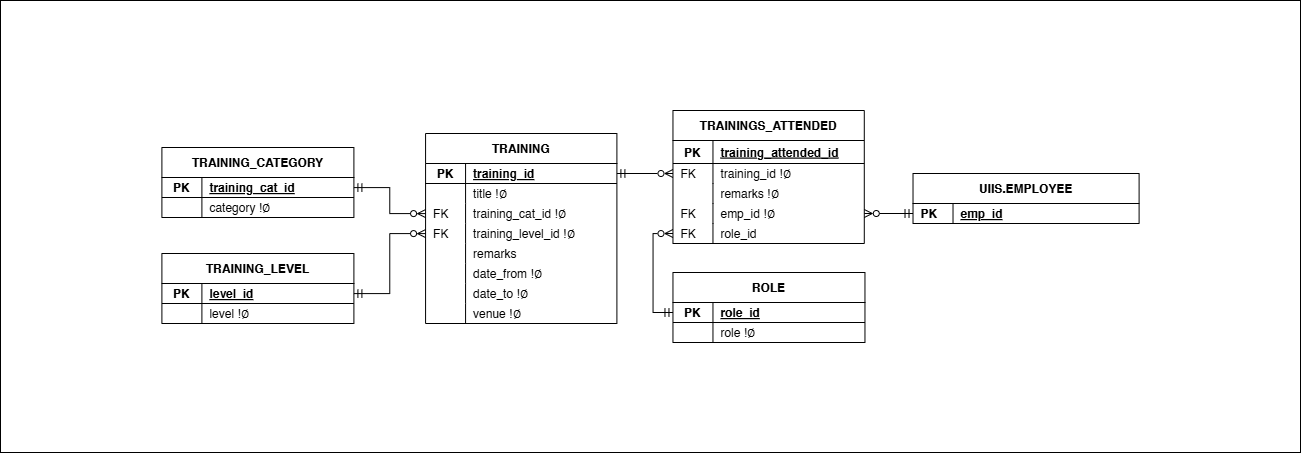

The diagram above was exported from draw.io. Its source (the exported page's mxGraphModel, read from the mxfile embedded in the PNG):
<mxGraphModel dx="6193" dy="620" grid="0" gridSize="10" guides="1" tooltips="1" connect="1" arrows="1" fold="1" page="0" pageScale="1" pageWidth="850" pageHeight="1100" math="0" shadow="0">
  <root>
    <mxCell id="0" />
    <mxCell id="1" parent="0" />
    <mxCell id="2" value="" style="group" connectable="0" vertex="1" parent="1">
      <mxGeometry x="-3417" y="3070" width="1300" height="452" as="geometry" />
    </mxCell>
    <mxCell id="3" value="" style="rounded=0;whiteSpace=wrap;html=1;" vertex="1" parent="2">
      <mxGeometry width="1300" height="452" as="geometry" />
    </mxCell>
    <mxCell id="4" style="edgeStyle=orthogonalEdgeStyle;rounded=0;orthogonalLoop=1;jettySize=auto;html=1;exitX=0.5;exitY=1;exitDx=0;exitDy=0;" edge="1" parent="2" source="3" target="3">
      <mxGeometry relative="1" as="geometry" />
    </mxCell>
    <mxCell id="5" value="TRAINING_LEVEL" style="shape=table;startSize=30;container=1;collapsible=1;childLayout=tableLayout;fixedRows=1;rowLines=0;fontStyle=1;align=center;resizeLast=1;rounded=0;movable=1;resizable=1;rotatable=1;deletable=1;editable=1;connectable=1;labelBackgroundColor=none;" vertex="1" parent="2">
      <mxGeometry x="161.4000000000001" y="253" width="192" height="70" as="geometry" />
    </mxCell>
    <mxCell id="6" style="shape=tableRow;horizontal=0;startSize=0;swimlaneHead=0;swimlaneBody=0;fillColor=none;collapsible=0;dropTarget=0;points=[[0,0.5],[1,0.5]];portConstraint=eastwest;top=0;left=0;right=0;bottom=1;labelBackgroundColor=none;" vertex="1" parent="5">
      <mxGeometry y="30" width="192" height="20" as="geometry" />
    </mxCell>
    <mxCell id="7" value="PK" style="shape=partialRectangle;connectable=0;fillColor=none;top=0;left=0;bottom=0;right=0;fontStyle=1;overflow=hidden;labelBackgroundColor=none;" vertex="1" parent="6">
      <mxGeometry width="40" height="20" as="geometry">
        <mxRectangle width="40" height="20" as="alternateBounds" />
      </mxGeometry>
    </mxCell>
    <mxCell id="8" value="level_id" style="shape=partialRectangle;connectable=0;fillColor=none;top=0;left=0;bottom=0;right=0;align=left;spacingLeft=6;fontStyle=5;overflow=hidden;labelBackgroundColor=none;" vertex="1" parent="6">
      <mxGeometry x="40" width="152" height="20" as="geometry">
        <mxRectangle width="152" height="20" as="alternateBounds" />
      </mxGeometry>
    </mxCell>
    <mxCell id="9" value="" style="shape=tableRow;horizontal=0;startSize=0;swimlaneHead=0;swimlaneBody=0;fillColor=none;collapsible=0;dropTarget=0;points=[[0,0.5],[1,0.5]];portConstraint=eastwest;top=0;left=0;right=0;bottom=0;rounded=0;align=right;labelBackgroundColor=none;" vertex="1" parent="5">
      <mxGeometry y="50" width="192" height="20" as="geometry" />
    </mxCell>
    <mxCell id="10" value="" style="shape=partialRectangle;connectable=0;fillColor=none;top=0;left=0;bottom=0;right=0;align=left;spacingLeft=6;overflow=hidden;rounded=0;labelBackgroundColor=none;" vertex="1" parent="9">
      <mxGeometry width="40" height="20" as="geometry">
        <mxRectangle width="40" height="20" as="alternateBounds" />
      </mxGeometry>
    </mxCell>
    <mxCell id="11" value="level !∅" style="shape=partialRectangle;connectable=0;fillColor=none;top=0;left=0;bottom=0;right=0;align=left;spacingLeft=6;overflow=hidden;rounded=0;labelBackgroundColor=none;" vertex="1" parent="9">
      <mxGeometry x="40" width="152" height="20" as="geometry">
        <mxRectangle width="152" height="20" as="alternateBounds" />
      </mxGeometry>
    </mxCell>
    <mxCell id="12" value="TRAININGS_ATTENDED" style="shape=table;startSize=30;container=1;collapsible=1;childLayout=tableLayout;fixedRows=1;rowLines=0;fontStyle=1;align=center;resizeLast=1;rounded=0;movable=1;resizable=1;rotatable=1;deletable=1;editable=1;connectable=1;labelBackgroundColor=none;" vertex="1" parent="2">
      <mxGeometry x="672.46" y="110" width="191.33333333333326" height="133" as="geometry" />
    </mxCell>
    <mxCell id="13" style="shape=tableRow;horizontal=0;startSize=0;swimlaneHead=0;swimlaneBody=0;fillColor=none;collapsible=0;dropTarget=0;points=[[0,0.5],[1,0.5]];portConstraint=eastwest;top=0;left=0;right=0;bottom=1;labelBackgroundColor=none;" vertex="1" parent="12">
      <mxGeometry y="30" width="191.33333333333326" height="23" as="geometry" />
    </mxCell>
    <mxCell id="14" value="PK" style="shape=partialRectangle;connectable=0;fillColor=none;top=0;left=0;bottom=0;right=0;fontStyle=1;overflow=hidden;labelBackgroundColor=none;" vertex="1" parent="13">
      <mxGeometry width="40" height="23" as="geometry">
        <mxRectangle width="40" height="23" as="alternateBounds" />
      </mxGeometry>
    </mxCell>
    <mxCell id="15" value="training_attended_id" style="shape=partialRectangle;connectable=0;fillColor=none;top=0;left=0;bottom=0;right=0;align=left;spacingLeft=6;fontStyle=5;overflow=hidden;labelBackgroundColor=none;" vertex="1" parent="13">
      <mxGeometry x="40" width="151.33333333333326" height="23" as="geometry">
        <mxRectangle width="151.33333333333326" height="23" as="alternateBounds" />
      </mxGeometry>
    </mxCell>
    <mxCell id="16" value="" style="shape=tableRow;horizontal=0;startSize=0;swimlaneHead=0;swimlaneBody=0;fillColor=none;collapsible=0;dropTarget=0;points=[[0,0.5],[1,0.5]];portConstraint=eastwest;top=0;left=0;right=0;bottom=0;rounded=0;align=right;labelBackgroundColor=none;" vertex="1" parent="12">
      <mxGeometry y="53" width="191.33333333333326" height="20" as="geometry" />
    </mxCell>
    <mxCell id="17" value="FK" style="shape=partialRectangle;connectable=0;fillColor=none;top=0;left=0;bottom=0;right=0;align=left;spacingLeft=6;overflow=hidden;rounded=0;labelBackgroundColor=none;" vertex="1" parent="16">
      <mxGeometry width="40" height="20" as="geometry">
        <mxRectangle width="40" height="20" as="alternateBounds" />
      </mxGeometry>
    </mxCell>
    <mxCell id="18" value="training_id !∅" style="shape=partialRectangle;connectable=0;fillColor=none;top=0;left=0;bottom=0;right=0;align=left;spacingLeft=6;overflow=hidden;rounded=0;labelBackgroundColor=none;" vertex="1" parent="16">
      <mxGeometry x="40" width="151.33333333333326" height="20" as="geometry">
        <mxRectangle width="151.33333333333326" height="20" as="alternateBounds" />
      </mxGeometry>
    </mxCell>
    <mxCell id="19" value="" style="shape=tableRow;horizontal=0;startSize=0;swimlaneHead=0;swimlaneBody=0;fillColor=none;collapsible=0;dropTarget=0;points=[[0,0.5],[1,0.5]];portConstraint=eastwest;top=0;left=0;right=0;bottom=0;rounded=0;align=right;labelBackgroundColor=none;" vertex="1" parent="12">
      <mxGeometry y="73" width="191.33333333333326" height="20" as="geometry" />
    </mxCell>
    <mxCell id="20" value="" style="shape=partialRectangle;connectable=0;fillColor=none;top=0;left=0;bottom=0;right=0;align=left;spacingLeft=6;overflow=hidden;rounded=0;labelBackgroundColor=none;" vertex="1" parent="19">
      <mxGeometry width="40" height="20" as="geometry">
        <mxRectangle width="40" height="20" as="alternateBounds" />
      </mxGeometry>
    </mxCell>
    <mxCell id="21" value="remarks !∅" style="shape=partialRectangle;connectable=0;fillColor=none;top=0;left=0;bottom=0;right=0;align=left;spacingLeft=6;overflow=hidden;rounded=0;labelBackgroundColor=none;" vertex="1" parent="19">
      <mxGeometry x="40" width="151.33333333333326" height="20" as="geometry">
        <mxRectangle width="151.33333333333326" height="20" as="alternateBounds" />
      </mxGeometry>
    </mxCell>
    <mxCell id="22" value="" style="shape=tableRow;horizontal=0;startSize=0;swimlaneHead=0;swimlaneBody=0;fillColor=none;collapsible=0;dropTarget=0;points=[[0,0.5],[1,0.5]];portConstraint=eastwest;top=0;left=0;right=0;bottom=0;rounded=0;align=right;labelBackgroundColor=none;" vertex="1" parent="12">
      <mxGeometry y="93" width="191.33333333333326" height="20" as="geometry" />
    </mxCell>
    <mxCell id="23" value="FK" style="shape=partialRectangle;connectable=0;fillColor=none;top=0;left=0;bottom=0;right=0;align=left;spacingLeft=6;overflow=hidden;rounded=0;labelBackgroundColor=none;" vertex="1" parent="22">
      <mxGeometry width="40" height="20" as="geometry">
        <mxRectangle width="40" height="20" as="alternateBounds" />
      </mxGeometry>
    </mxCell>
    <mxCell id="24" value="emp_id !∅" style="shape=partialRectangle;connectable=0;fillColor=none;top=0;left=0;bottom=0;right=0;align=left;spacingLeft=6;overflow=hidden;rounded=0;labelBackgroundColor=none;" vertex="1" parent="22">
      <mxGeometry x="40" width="151.33333333333326" height="20" as="geometry">
        <mxRectangle width="151.33333333333326" height="20" as="alternateBounds" />
      </mxGeometry>
    </mxCell>
    <mxCell id="25" value="" style="shape=tableRow;horizontal=0;startSize=0;swimlaneHead=0;swimlaneBody=0;fillColor=none;collapsible=0;dropTarget=0;points=[[0,0.5],[1,0.5]];portConstraint=eastwest;top=0;left=0;right=0;bottom=0;rounded=0;align=right;labelBackgroundColor=none;" vertex="1" parent="12">
      <mxGeometry y="113" width="191.33333333333326" height="20" as="geometry" />
    </mxCell>
    <mxCell id="26" value="FK" style="shape=partialRectangle;connectable=0;fillColor=none;top=0;left=0;bottom=0;right=0;align=left;spacingLeft=6;overflow=hidden;rounded=0;labelBackgroundColor=none;" vertex="1" parent="25">
      <mxGeometry width="40" height="20" as="geometry">
        <mxRectangle width="40" height="20" as="alternateBounds" />
      </mxGeometry>
    </mxCell>
    <mxCell id="27" value="role_id" style="shape=partialRectangle;connectable=0;fillColor=none;top=0;left=0;bottom=0;right=0;align=left;spacingLeft=6;overflow=hidden;rounded=0;labelBackgroundColor=none;" vertex="1" parent="25">
      <mxGeometry x="40" width="151.33333333333326" height="20" as="geometry">
        <mxRectangle width="151.33333333333326" height="20" as="alternateBounds" />
      </mxGeometry>
    </mxCell>
    <mxCell id="28" value="ROLE" style="shape=table;startSize=30;container=1;collapsible=1;childLayout=tableLayout;fixedRows=1;rowLines=0;fontStyle=1;align=center;resizeLast=1;rounded=0;movable=1;resizable=1;rotatable=1;deletable=1;editable=1;connectable=1;labelBackgroundColor=none;" vertex="1" parent="2">
      <mxGeometry x="672.46" y="272" width="192" height="70" as="geometry" />
    </mxCell>
    <mxCell id="29" style="shape=tableRow;horizontal=0;startSize=0;swimlaneHead=0;swimlaneBody=0;fillColor=none;collapsible=0;dropTarget=0;points=[[0,0.5],[1,0.5]];portConstraint=eastwest;top=0;left=0;right=0;bottom=1;labelBackgroundColor=none;" vertex="1" parent="28">
      <mxGeometry y="30" width="192" height="20" as="geometry" />
    </mxCell>
    <mxCell id="30" value="PK" style="shape=partialRectangle;connectable=0;fillColor=none;top=0;left=0;bottom=0;right=0;fontStyle=1;overflow=hidden;labelBackgroundColor=none;" vertex="1" parent="29">
      <mxGeometry width="40" height="20" as="geometry">
        <mxRectangle width="40" height="20" as="alternateBounds" />
      </mxGeometry>
    </mxCell>
    <mxCell id="31" value="role_id" style="shape=partialRectangle;connectable=0;fillColor=none;top=0;left=0;bottom=0;right=0;align=left;spacingLeft=6;fontStyle=5;overflow=hidden;labelBackgroundColor=none;" vertex="1" parent="29">
      <mxGeometry x="40" width="152" height="20" as="geometry">
        <mxRectangle width="152" height="20" as="alternateBounds" />
      </mxGeometry>
    </mxCell>
    <mxCell id="32" value="" style="shape=tableRow;horizontal=0;startSize=0;swimlaneHead=0;swimlaneBody=0;fillColor=none;collapsible=0;dropTarget=0;points=[[0,0.5],[1,0.5]];portConstraint=eastwest;top=0;left=0;right=0;bottom=0;rounded=0;align=right;labelBackgroundColor=none;" vertex="1" parent="28">
      <mxGeometry y="50" width="192" height="20" as="geometry" />
    </mxCell>
    <mxCell id="33" value="" style="shape=partialRectangle;connectable=0;fillColor=none;top=0;left=0;bottom=0;right=0;align=left;spacingLeft=6;overflow=hidden;rounded=0;labelBackgroundColor=none;" vertex="1" parent="32">
      <mxGeometry width="40" height="20" as="geometry">
        <mxRectangle width="40" height="20" as="alternateBounds" />
      </mxGeometry>
    </mxCell>
    <mxCell id="34" value="role !∅" style="shape=partialRectangle;connectable=0;fillColor=none;top=0;left=0;bottom=0;right=0;align=left;spacingLeft=6;overflow=hidden;rounded=0;labelBackgroundColor=none;" vertex="1" parent="32">
      <mxGeometry x="40" width="152" height="20" as="geometry">
        <mxRectangle width="152" height="20" as="alternateBounds" />
      </mxGeometry>
    </mxCell>
    <mxCell id="35" style="edgeStyle=orthogonalEdgeStyle;rounded=0;orthogonalLoop=1;jettySize=auto;html=1;exitX=0;exitY=0.5;exitDx=0;exitDy=0;endArrow=ERmandOne;endFill=0;startArrow=ERzeroToMany;startFill=0;" edge="1" parent="2" source="25" target="29">
      <mxGeometry relative="1" as="geometry" />
    </mxCell>
    <mxCell id="36" value="TRAINING_CATEGORY" style="shape=table;startSize=30;container=1;collapsible=1;childLayout=tableLayout;fixedRows=1;rowLines=0;fontStyle=1;align=center;resizeLast=1;rounded=0;movable=1;resizable=1;rotatable=1;deletable=1;editable=1;connectable=1;labelBackgroundColor=none;" vertex="1" parent="2">
      <mxGeometry x="161.4000000000001" y="147" width="192" height="70" as="geometry" />
    </mxCell>
    <mxCell id="37" style="shape=tableRow;horizontal=0;startSize=0;swimlaneHead=0;swimlaneBody=0;fillColor=none;collapsible=0;dropTarget=0;points=[[0,0.5],[1,0.5]];portConstraint=eastwest;top=0;left=0;right=0;bottom=1;labelBackgroundColor=none;" vertex="1" parent="36">
      <mxGeometry y="30" width="192" height="20" as="geometry" />
    </mxCell>
    <mxCell id="38" value="PK" style="shape=partialRectangle;connectable=0;fillColor=none;top=0;left=0;bottom=0;right=0;fontStyle=1;overflow=hidden;labelBackgroundColor=none;" vertex="1" parent="37">
      <mxGeometry width="40" height="20" as="geometry">
        <mxRectangle width="40" height="20" as="alternateBounds" />
      </mxGeometry>
    </mxCell>
    <mxCell id="39" value="training_cat_id" style="shape=partialRectangle;connectable=0;fillColor=none;top=0;left=0;bottom=0;right=0;align=left;spacingLeft=6;fontStyle=5;overflow=hidden;labelBackgroundColor=none;" vertex="1" parent="37">
      <mxGeometry x="40" width="152" height="20" as="geometry">
        <mxRectangle width="152" height="20" as="alternateBounds" />
      </mxGeometry>
    </mxCell>
    <mxCell id="40" value="" style="shape=tableRow;horizontal=0;startSize=0;swimlaneHead=0;swimlaneBody=0;fillColor=none;collapsible=0;dropTarget=0;points=[[0,0.5],[1,0.5]];portConstraint=eastwest;top=0;left=0;right=0;bottom=0;rounded=0;align=right;labelBackgroundColor=none;" vertex="1" parent="36">
      <mxGeometry y="50" width="192" height="20" as="geometry" />
    </mxCell>
    <mxCell id="41" value="" style="shape=partialRectangle;connectable=0;fillColor=none;top=0;left=0;bottom=0;right=0;align=left;spacingLeft=6;overflow=hidden;rounded=0;labelBackgroundColor=none;" vertex="1" parent="40">
      <mxGeometry width="40" height="20" as="geometry">
        <mxRectangle width="40" height="20" as="alternateBounds" />
      </mxGeometry>
    </mxCell>
    <mxCell id="42" value="category !∅" style="shape=partialRectangle;connectable=0;fillColor=none;top=0;left=0;bottom=0;right=0;align=left;spacingLeft=6;overflow=hidden;rounded=0;labelBackgroundColor=none;" vertex="1" parent="40">
      <mxGeometry x="40" width="152" height="20" as="geometry">
        <mxRectangle width="152" height="20" as="alternateBounds" />
      </mxGeometry>
    </mxCell>
    <mxCell id="43" value="TRAINING" style="shape=table;startSize=30;container=1;collapsible=1;childLayout=tableLayout;fixedRows=1;rowLines=0;fontStyle=1;align=center;resizeLast=1;rounded=0;movable=1;resizable=1;rotatable=1;deletable=1;editable=1;connectable=1;labelBackgroundColor=none;" vertex="1" parent="2">
      <mxGeometry x="425.07000000000016" y="133" width="191.33333333333326" height="190" as="geometry" />
    </mxCell>
    <mxCell id="44" style="shape=tableRow;horizontal=0;startSize=0;swimlaneHead=0;swimlaneBody=0;fillColor=none;collapsible=0;dropTarget=0;points=[[0,0.5],[1,0.5]];portConstraint=eastwest;top=0;left=0;right=0;bottom=1;labelBackgroundColor=none;" vertex="1" parent="43">
      <mxGeometry y="30" width="191.33333333333326" height="20" as="geometry" />
    </mxCell>
    <mxCell id="45" value="PK" style="shape=partialRectangle;connectable=0;fillColor=none;top=0;left=0;bottom=0;right=0;fontStyle=1;overflow=hidden;labelBackgroundColor=none;" vertex="1" parent="44">
      <mxGeometry width="40" height="20" as="geometry">
        <mxRectangle width="40" height="20" as="alternateBounds" />
      </mxGeometry>
    </mxCell>
    <mxCell id="46" value="training_id" style="shape=partialRectangle;connectable=0;fillColor=none;top=0;left=0;bottom=0;right=0;align=left;spacingLeft=6;fontStyle=5;overflow=hidden;labelBackgroundColor=none;" vertex="1" parent="44">
      <mxGeometry x="40" width="151.33333333333326" height="20" as="geometry">
        <mxRectangle width="151.33333333333326" height="20" as="alternateBounds" />
      </mxGeometry>
    </mxCell>
    <mxCell id="47" value="" style="shape=tableRow;horizontal=0;startSize=0;swimlaneHead=0;swimlaneBody=0;fillColor=none;collapsible=0;dropTarget=0;points=[[0,0.5],[1,0.5]];portConstraint=eastwest;top=0;left=0;right=0;bottom=0;rounded=0;align=right;labelBackgroundColor=none;" vertex="1" parent="43">
      <mxGeometry y="50" width="191.33333333333326" height="20" as="geometry" />
    </mxCell>
    <mxCell id="48" value="" style="shape=partialRectangle;connectable=0;fillColor=none;top=0;left=0;bottom=0;right=0;align=left;spacingLeft=6;overflow=hidden;rounded=0;labelBackgroundColor=none;" vertex="1" parent="47">
      <mxGeometry width="40" height="20" as="geometry">
        <mxRectangle width="40" height="20" as="alternateBounds" />
      </mxGeometry>
    </mxCell>
    <mxCell id="49" value="title !∅" style="shape=partialRectangle;connectable=0;fillColor=none;top=0;left=0;bottom=0;right=0;align=left;spacingLeft=6;overflow=hidden;rounded=0;labelBackgroundColor=none;" vertex="1" parent="47">
      <mxGeometry x="40" width="151.33333333333326" height="20" as="geometry">
        <mxRectangle width="151.33333333333326" height="20" as="alternateBounds" />
      </mxGeometry>
    </mxCell>
    <mxCell id="50" value="" style="shape=tableRow;horizontal=0;startSize=0;swimlaneHead=0;swimlaneBody=0;fillColor=none;collapsible=0;dropTarget=0;points=[[0,0.5],[1,0.5]];portConstraint=eastwest;top=0;left=0;right=0;bottom=0;rounded=0;align=right;labelBackgroundColor=none;" vertex="1" parent="43">
      <mxGeometry y="70" width="191.33333333333326" height="20" as="geometry" />
    </mxCell>
    <mxCell id="51" value="FK" style="shape=partialRectangle;connectable=0;fillColor=none;top=0;left=0;bottom=0;right=0;align=left;spacingLeft=6;overflow=hidden;rounded=0;labelBackgroundColor=none;" vertex="1" parent="50">
      <mxGeometry width="40" height="20" as="geometry">
        <mxRectangle width="40" height="20" as="alternateBounds" />
      </mxGeometry>
    </mxCell>
    <mxCell id="52" value="training_cat_id !∅" style="shape=partialRectangle;connectable=0;fillColor=none;top=0;left=0;bottom=0;right=0;align=left;spacingLeft=6;overflow=hidden;rounded=0;labelBackgroundColor=none;" vertex="1" parent="50">
      <mxGeometry x="40" width="151.33333333333326" height="20" as="geometry">
        <mxRectangle width="151.33333333333326" height="20" as="alternateBounds" />
      </mxGeometry>
    </mxCell>
    <mxCell id="53" value="" style="shape=tableRow;horizontal=0;startSize=0;swimlaneHead=0;swimlaneBody=0;fillColor=none;collapsible=0;dropTarget=0;points=[[0,0.5],[1,0.5]];portConstraint=eastwest;top=0;left=0;right=0;bottom=0;rounded=0;align=right;labelBackgroundColor=none;" vertex="1" parent="43">
      <mxGeometry y="90" width="191.33333333333326" height="20" as="geometry" />
    </mxCell>
    <mxCell id="54" value="FK" style="shape=partialRectangle;connectable=0;fillColor=none;top=0;left=0;bottom=0;right=0;align=left;spacingLeft=6;overflow=hidden;rounded=0;labelBackgroundColor=none;" vertex="1" parent="53">
      <mxGeometry width="40" height="20" as="geometry">
        <mxRectangle width="40" height="20" as="alternateBounds" />
      </mxGeometry>
    </mxCell>
    <mxCell id="55" value="training_level_id !∅" style="shape=partialRectangle;connectable=0;fillColor=none;top=0;left=0;bottom=0;right=0;align=left;spacingLeft=6;overflow=hidden;rounded=0;labelBackgroundColor=none;" vertex="1" parent="53">
      <mxGeometry x="40" width="151.33333333333326" height="20" as="geometry">
        <mxRectangle width="151.33333333333326" height="20" as="alternateBounds" />
      </mxGeometry>
    </mxCell>
    <mxCell id="56" value="" style="shape=tableRow;horizontal=0;startSize=0;swimlaneHead=0;swimlaneBody=0;fillColor=none;collapsible=0;dropTarget=0;points=[[0,0.5],[1,0.5]];portConstraint=eastwest;top=0;left=0;right=0;bottom=0;rounded=0;align=right;labelBackgroundColor=none;" vertex="1" parent="43">
      <mxGeometry y="110" width="191.33333333333326" height="20" as="geometry" />
    </mxCell>
    <mxCell id="57" value="" style="shape=partialRectangle;connectable=0;fillColor=none;top=0;left=0;bottom=0;right=0;align=left;spacingLeft=6;overflow=hidden;rounded=0;labelBackgroundColor=none;" vertex="1" parent="56">
      <mxGeometry width="40" height="20" as="geometry">
        <mxRectangle width="40" height="20" as="alternateBounds" />
      </mxGeometry>
    </mxCell>
    <mxCell id="58" value="remarks" style="shape=partialRectangle;connectable=0;fillColor=none;top=0;left=0;bottom=0;right=0;align=left;spacingLeft=6;overflow=hidden;rounded=0;labelBackgroundColor=none;" vertex="1" parent="56">
      <mxGeometry x="40" width="151.33333333333326" height="20" as="geometry">
        <mxRectangle width="151.33333333333326" height="20" as="alternateBounds" />
      </mxGeometry>
    </mxCell>
    <mxCell id="59" value="" style="shape=tableRow;horizontal=0;startSize=0;swimlaneHead=0;swimlaneBody=0;fillColor=none;collapsible=0;dropTarget=0;points=[[0,0.5],[1,0.5]];portConstraint=eastwest;top=0;left=0;right=0;bottom=0;rounded=0;align=right;labelBackgroundColor=none;" vertex="1" parent="43">
      <mxGeometry y="130" width="191.33333333333326" height="20" as="geometry" />
    </mxCell>
    <mxCell id="60" value="" style="shape=partialRectangle;connectable=0;fillColor=none;top=0;left=0;bottom=0;right=0;align=left;spacingLeft=6;overflow=hidden;rounded=0;labelBackgroundColor=none;" vertex="1" parent="59">
      <mxGeometry width="40" height="20" as="geometry">
        <mxRectangle width="40" height="20" as="alternateBounds" />
      </mxGeometry>
    </mxCell>
    <mxCell id="61" value="date_from !∅" style="shape=partialRectangle;connectable=0;fillColor=none;top=0;left=0;bottom=0;right=0;align=left;spacingLeft=6;overflow=hidden;rounded=0;labelBackgroundColor=none;" vertex="1" parent="59">
      <mxGeometry x="40" width="151.33333333333326" height="20" as="geometry">
        <mxRectangle width="151.33333333333326" height="20" as="alternateBounds" />
      </mxGeometry>
    </mxCell>
    <mxCell id="62" value="" style="shape=tableRow;horizontal=0;startSize=0;swimlaneHead=0;swimlaneBody=0;fillColor=none;collapsible=0;dropTarget=0;points=[[0,0.5],[1,0.5]];portConstraint=eastwest;top=0;left=0;right=0;bottom=0;rounded=0;align=right;labelBackgroundColor=none;" vertex="1" parent="43">
      <mxGeometry y="150" width="191.33333333333326" height="20" as="geometry" />
    </mxCell>
    <mxCell id="63" value="" style="shape=partialRectangle;connectable=0;fillColor=none;top=0;left=0;bottom=0;right=0;align=left;spacingLeft=6;overflow=hidden;rounded=0;labelBackgroundColor=none;" vertex="1" parent="62">
      <mxGeometry width="40" height="20" as="geometry">
        <mxRectangle width="40" height="20" as="alternateBounds" />
      </mxGeometry>
    </mxCell>
    <mxCell id="64" value="date_to !∅" style="shape=partialRectangle;connectable=0;fillColor=none;top=0;left=0;bottom=0;right=0;align=left;spacingLeft=6;overflow=hidden;rounded=0;labelBackgroundColor=none;" vertex="1" parent="62">
      <mxGeometry x="40" width="151.33333333333326" height="20" as="geometry">
        <mxRectangle width="151.33333333333326" height="20" as="alternateBounds" />
      </mxGeometry>
    </mxCell>
    <mxCell id="65" value="" style="shape=tableRow;horizontal=0;startSize=0;swimlaneHead=0;swimlaneBody=0;fillColor=none;collapsible=0;dropTarget=0;points=[[0,0.5],[1,0.5]];portConstraint=eastwest;top=0;left=0;right=0;bottom=0;rounded=0;align=right;labelBackgroundColor=none;" vertex="1" parent="43">
      <mxGeometry y="170" width="191.33333333333326" height="20" as="geometry" />
    </mxCell>
    <mxCell id="66" value="" style="shape=partialRectangle;connectable=0;fillColor=none;top=0;left=0;bottom=0;right=0;align=left;spacingLeft=6;overflow=hidden;rounded=0;labelBackgroundColor=none;" vertex="1" parent="65">
      <mxGeometry width="40" height="20" as="geometry">
        <mxRectangle width="40" height="20" as="alternateBounds" />
      </mxGeometry>
    </mxCell>
    <mxCell id="67" value="venue !∅" style="shape=partialRectangle;connectable=0;fillColor=none;top=0;left=0;bottom=0;right=0;align=left;spacingLeft=6;overflow=hidden;rounded=0;labelBackgroundColor=none;" vertex="1" parent="65">
      <mxGeometry x="40" width="151.33333333333326" height="20" as="geometry">
        <mxRectangle width="151.33333333333326" height="20" as="alternateBounds" />
      </mxGeometry>
    </mxCell>
    <mxCell id="68" style="edgeStyle=orthogonalEdgeStyle;rounded=0;orthogonalLoop=1;jettySize=auto;html=1;endArrow=ERmandOne;endFill=0;startArrow=ERzeroToMany;startFill=0;jumpStyle=arc;" edge="1" parent="2" source="53" target="6">
      <mxGeometry relative="1" as="geometry">
        <mxPoint x="434.4000000000001" y="-41" as="sourcePoint" />
        <mxPoint x="434.4000000000001" y="56" as="targetPoint" />
      </mxGeometry>
    </mxCell>
    <mxCell id="69" style="edgeStyle=orthogonalEdgeStyle;rounded=0;orthogonalLoop=1;jettySize=auto;html=1;endArrow=ERmandOne;endFill=0;startArrow=ERzeroToMany;startFill=0;jumpStyle=arc;" edge="1" parent="2" source="50" target="37">
      <mxGeometry relative="1" as="geometry">
        <mxPoint x="435.4000000000001" y="243" as="sourcePoint" />
        <mxPoint x="372.4000000000001" y="-73" as="targetPoint" />
      </mxGeometry>
    </mxCell>
    <mxCell id="70" style="edgeStyle=orthogonalEdgeStyle;rounded=0;orthogonalLoop=1;jettySize=auto;html=1;endArrow=ERmandOne;endFill=0;startArrow=ERzeroToMany;startFill=0;jumpStyle=arc;entryX=1;entryY=0.5;entryDx=0;entryDy=0;" edge="1" parent="2" source="16" target="44">
      <mxGeometry relative="1" as="geometry">
        <mxPoint x="435.4000000000001" y="221" as="sourcePoint" />
        <mxPoint x="372.4000000000001" y="-95" as="targetPoint" />
      </mxGeometry>
    </mxCell>
    <mxCell id="71" value="UIIS.EMPLOYEE" style="shape=table;startSize=30;container=1;collapsible=1;childLayout=tableLayout;fixedRows=1;rowLines=0;fontStyle=1;align=center;resizeLast=1;rounded=0;movable=1;resizable=1;rotatable=1;deletable=1;editable=1;connectable=1;labelBackgroundColor=none;" vertex="1" parent="2">
      <mxGeometry x="912.52" y="173" width="226.08" height="50" as="geometry" />
    </mxCell>
    <mxCell id="72" value="" style="shape=tableRow;horizontal=0;startSize=0;swimlaneHead=0;swimlaneBody=0;fillColor=none;collapsible=0;dropTarget=0;points=[[0,0.5],[1,0.5]];portConstraint=eastwest;top=0;left=0;right=0;bottom=0;rounded=0;labelBackgroundColor=none;" vertex="1" parent="71">
      <mxGeometry y="30" width="226.08" height="20" as="geometry" />
    </mxCell>
    <mxCell id="73" value="PK" style="shape=partialRectangle;connectable=0;fillColor=none;top=0;left=0;bottom=0;right=0;align=left;spacingLeft=6;overflow=hidden;rounded=0;labelBackgroundColor=none;fontStyle=1" vertex="1" parent="72">
      <mxGeometry width="40" height="20" as="geometry">
        <mxRectangle width="40" height="20" as="alternateBounds" />
      </mxGeometry>
    </mxCell>
    <mxCell id="74" value="emp_id" style="shape=partialRectangle;connectable=0;fillColor=none;top=0;left=0;bottom=0;right=0;align=left;spacingLeft=6;overflow=hidden;rounded=0;labelBackgroundColor=none;fontStyle=5" vertex="1" parent="72">
      <mxGeometry x="40" width="186.08" height="20" as="geometry">
        <mxRectangle width="186.08" height="20" as="alternateBounds" />
      </mxGeometry>
    </mxCell>
    <mxCell id="75" style="edgeStyle=orthogonalEdgeStyle;rounded=0;orthogonalLoop=1;jettySize=auto;html=1;exitX=1;exitY=0.5;exitDx=0;exitDy=0;endArrow=ERmandOne;endFill=0;startArrow=ERzeroToMany;startFill=0;" edge="1" parent="2" source="22" target="72">
      <mxGeometry relative="1" as="geometry">
        <mxPoint x="682.52" y="243" as="sourcePoint" />
        <mxPoint x="682.52" y="322" as="targetPoint" />
      </mxGeometry>
    </mxCell>
  </root>
</mxGraphModel>